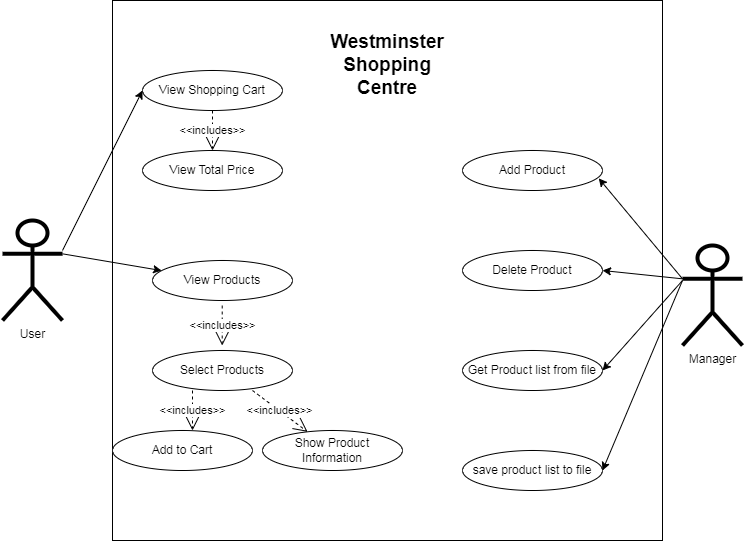

The diagram above was exported from draw.io. Its source (the exported page's mxGraphModel, read from the mxfile embedded in the PNG):
<mxGraphModel dx="1434" dy="738" grid="1" gridSize="10" guides="1" tooltips="1" connect="1" arrows="1" fold="1" page="1" pageScale="1" pageWidth="3000" pageHeight="2500" math="0" shadow="0">
  <root>
    <mxCell id="0" />
    <mxCell id="1" parent="0" />
    <mxCell id="9JlYUIa-KzSZ0pSQpcU1-1" value="" style="rounded=0;whiteSpace=wrap;html=1;" vertex="1" parent="1">
      <mxGeometry x="520" y="70" width="550" height="540" as="geometry" />
    </mxCell>
    <mxCell id="9JlYUIa-KzSZ0pSQpcU1-3" value="&lt;b&gt;&lt;font style=&quot;font-size: 19px;&quot;&gt;Westminster Shopping Centre&lt;/font&gt;&lt;/b&gt;" style="text;html=1;strokeColor=none;fillColor=none;align=center;verticalAlign=middle;whiteSpace=wrap;rounded=0;" vertex="1" parent="1">
      <mxGeometry x="765" y="120" width="60" height="30" as="geometry" />
    </mxCell>
    <mxCell id="9JlYUIa-KzSZ0pSQpcU1-5" value="Manager" style="shape=umlActor;verticalLabelPosition=bottom;verticalAlign=top;html=1;outlineConnect=0;strokeWidth=4;" vertex="1" parent="1">
      <mxGeometry x="1090" y="315" width="60" height="100" as="geometry" />
    </mxCell>
    <mxCell id="9JlYUIa-KzSZ0pSQpcU1-8" value="Add Product" style="ellipse;whiteSpace=wrap;html=1;" vertex="1" parent="1">
      <mxGeometry x="870" y="220" width="140" height="40" as="geometry" />
    </mxCell>
    <mxCell id="9JlYUIa-KzSZ0pSQpcU1-9" value="Delete Product" style="ellipse;whiteSpace=wrap;html=1;" vertex="1" parent="1">
      <mxGeometry x="870" y="320" width="140" height="40" as="geometry" />
    </mxCell>
    <mxCell id="9JlYUIa-KzSZ0pSQpcU1-11" value="Get Product list from file" style="ellipse;whiteSpace=wrap;html=1;" vertex="1" parent="1">
      <mxGeometry x="870" y="420" width="140" height="40" as="geometry" />
    </mxCell>
    <mxCell id="9JlYUIa-KzSZ0pSQpcU1-12" value="save product list to file" style="ellipse;whiteSpace=wrap;html=1;" vertex="1" parent="1">
      <mxGeometry x="870" y="520" width="140" height="40" as="geometry" />
    </mxCell>
    <mxCell id="9JlYUIa-KzSZ0pSQpcU1-17" value="View Shopping Cart" style="ellipse;whiteSpace=wrap;html=1;" vertex="1" parent="1">
      <mxGeometry x="550" y="140" width="140" height="40" as="geometry" />
    </mxCell>
    <mxCell id="9JlYUIa-KzSZ0pSQpcU1-18" value="User" style="shape=umlActor;verticalLabelPosition=bottom;verticalAlign=top;html=1;outlineConnect=0;strokeWidth=4;" vertex="1" parent="1">
      <mxGeometry x="410" y="290" width="60" height="100" as="geometry" />
    </mxCell>
    <mxCell id="9JlYUIa-KzSZ0pSQpcU1-21" value="View Total Price" style="ellipse;whiteSpace=wrap;html=1;" vertex="1" parent="1">
      <mxGeometry x="550" y="220" width="140" height="40" as="geometry" />
    </mxCell>
    <mxCell id="9JlYUIa-KzSZ0pSQpcU1-25" value="" style="endArrow=classic;html=1;rounded=0;exitX=0;exitY=0.3333333333333333;exitDx=0;exitDy=0;exitPerimeter=0;entryX=0.973;entryY=0.696;entryDx=0;entryDy=0;entryPerimeter=0;" edge="1" parent="1" source="9JlYUIa-KzSZ0pSQpcU1-5" target="9JlYUIa-KzSZ0pSQpcU1-8">
      <mxGeometry width="50" height="50" relative="1" as="geometry">
        <mxPoint x="1190" y="300" as="sourcePoint" />
        <mxPoint x="1240" y="250" as="targetPoint" />
      </mxGeometry>
    </mxCell>
    <mxCell id="9JlYUIa-KzSZ0pSQpcU1-26" value="" style="endArrow=classic;html=1;rounded=0;exitX=0;exitY=0.3333333333333333;exitDx=0;exitDy=0;exitPerimeter=0;entryX=1;entryY=0.5;entryDx=0;entryDy=0;" edge="1" parent="1" source="9JlYUIa-KzSZ0pSQpcU1-5" target="9JlYUIa-KzSZ0pSQpcU1-9">
      <mxGeometry width="50" height="50" relative="1" as="geometry">
        <mxPoint x="1100" y="358" as="sourcePoint" />
        <mxPoint x="1016" y="258" as="targetPoint" />
      </mxGeometry>
    </mxCell>
    <mxCell id="9JlYUIa-KzSZ0pSQpcU1-27" value="" style="endArrow=classic;html=1;rounded=0;entryX=1;entryY=0.5;entryDx=0;entryDy=0;" edge="1" parent="1" target="9JlYUIa-KzSZ0pSQpcU1-11">
      <mxGeometry width="50" height="50" relative="1" as="geometry">
        <mxPoint x="1090" y="350" as="sourcePoint" />
        <mxPoint x="1020" y="350" as="targetPoint" />
      </mxGeometry>
    </mxCell>
    <mxCell id="9JlYUIa-KzSZ0pSQpcU1-28" value="" style="endArrow=classic;html=1;rounded=0;entryX=1;entryY=0.5;entryDx=0;entryDy=0;" edge="1" parent="1" target="9JlYUIa-KzSZ0pSQpcU1-12">
      <mxGeometry width="50" height="50" relative="1" as="geometry">
        <mxPoint x="1090" y="350" as="sourcePoint" />
        <mxPoint x="1020" y="450" as="targetPoint" />
      </mxGeometry>
    </mxCell>
    <mxCell id="9JlYUIa-KzSZ0pSQpcU1-29" value="" style="endArrow=classic;html=1;rounded=0;entryX=0;entryY=0.5;entryDx=0;entryDy=0;" edge="1" parent="1" target="9JlYUIa-KzSZ0pSQpcU1-17">
      <mxGeometry width="50" height="50" relative="1" as="geometry">
        <mxPoint x="470" y="320" as="sourcePoint" />
        <mxPoint x="520" y="270" as="targetPoint" />
      </mxGeometry>
    </mxCell>
    <mxCell id="9JlYUIa-KzSZ0pSQpcU1-30" value="&amp;lt;&amp;lt;includes&amp;gt;&amp;gt;" style="endArrow=open;endSize=12;dashed=1;html=1;rounded=0;entryX=0.5;entryY=0;entryDx=0;entryDy=0;exitX=0.5;exitY=1;exitDx=0;exitDy=0;" edge="1" parent="1" source="9JlYUIa-KzSZ0pSQpcU1-17" target="9JlYUIa-KzSZ0pSQpcU1-21">
      <mxGeometry width="160" relative="1" as="geometry">
        <mxPoint x="620" y="190" as="sourcePoint" />
        <mxPoint x="710" y="320" as="targetPoint" />
      </mxGeometry>
    </mxCell>
    <mxCell id="9JlYUIa-KzSZ0pSQpcU1-31" value="View Products" style="ellipse;whiteSpace=wrap;html=1;" vertex="1" parent="1">
      <mxGeometry x="560" y="330" width="140" height="40" as="geometry" />
    </mxCell>
    <mxCell id="9JlYUIa-KzSZ0pSQpcU1-32" value="&amp;lt;&amp;lt;includes&amp;gt;&amp;gt;" style="endArrow=open;endSize=12;dashed=1;html=1;rounded=0;entryX=0.5;entryY=0;entryDx=0;entryDy=0;exitX=0.5;exitY=1;exitDx=0;exitDy=0;" edge="1" parent="1">
      <mxGeometry width="160" relative="1" as="geometry">
        <mxPoint x="629.71" y="375" as="sourcePoint" />
        <mxPoint x="629.71" y="415" as="targetPoint" />
      </mxGeometry>
    </mxCell>
    <mxCell id="9JlYUIa-KzSZ0pSQpcU1-33" value="Select Products" style="ellipse;whiteSpace=wrap;html=1;" vertex="1" parent="1">
      <mxGeometry x="560" y="420" width="140" height="40" as="geometry" />
    </mxCell>
    <mxCell id="9JlYUIa-KzSZ0pSQpcU1-34" value="&amp;lt;&amp;lt;includes&amp;gt;&amp;gt;" style="endArrow=open;endSize=12;dashed=1;html=1;rounded=0;entryX=0.5;entryY=0;entryDx=0;entryDy=0;exitX=0.5;exitY=1;exitDx=0;exitDy=0;" edge="1" parent="1">
      <mxGeometry width="160" relative="1" as="geometry">
        <mxPoint x="600" y="460" as="sourcePoint" />
        <mxPoint x="600" y="500" as="targetPoint" />
      </mxGeometry>
    </mxCell>
    <mxCell id="9JlYUIa-KzSZ0pSQpcU1-35" value="Add to Cart" style="ellipse;whiteSpace=wrap;html=1;" vertex="1" parent="1">
      <mxGeometry x="520" y="500" width="140" height="40" as="geometry" />
    </mxCell>
    <mxCell id="9JlYUIa-KzSZ0pSQpcU1-36" value="Show Product Information" style="ellipse;whiteSpace=wrap;html=1;" vertex="1" parent="1">
      <mxGeometry x="670" y="500" width="140" height="40" as="geometry" />
    </mxCell>
    <mxCell id="9JlYUIa-KzSZ0pSQpcU1-37" value="&amp;lt;&amp;lt;includes&amp;gt;&amp;gt;" style="endArrow=open;endSize=12;dashed=1;html=1;rounded=0;exitX=0.5;exitY=1;exitDx=0;exitDy=0;" edge="1" parent="1" target="9JlYUIa-KzSZ0pSQpcU1-36">
      <mxGeometry width="160" relative="1" as="geometry">
        <mxPoint x="660" y="460" as="sourcePoint" />
        <mxPoint x="660" y="500" as="targetPoint" />
      </mxGeometry>
    </mxCell>
    <mxCell id="9JlYUIa-KzSZ0pSQpcU1-38" value="" style="endArrow=classic;html=1;rounded=0;exitX=1;exitY=0.3333333333333333;exitDx=0;exitDy=0;exitPerimeter=0;" edge="1" parent="1" source="9JlYUIa-KzSZ0pSQpcU1-18" target="9JlYUIa-KzSZ0pSQpcU1-31">
      <mxGeometry width="50" height="50" relative="1" as="geometry">
        <mxPoint x="480" y="330" as="sourcePoint" />
        <mxPoint x="560" y="170" as="targetPoint" />
      </mxGeometry>
    </mxCell>
  </root>
</mxGraphModel>